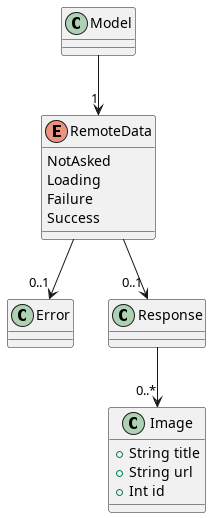

The diagram above was rendered by PlantUML. Its source (embedded in the PNG):
@startuml class-diagram

class Model {
}

enum RemoteData {
    NotAsked
    Loading
    Failure
    Success
}

class Error {
}

class Response {
}

class Image {
  + String title
  + String url
  + Int id
}

Model --> "1" RemoteData
RemoteData --> "0..1" Error
RemoteData --> "0..1" Response
Response --> "0..*" Image

@enduml